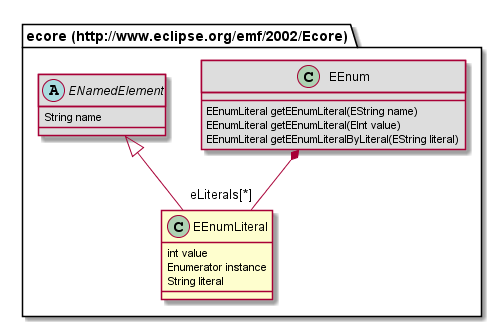

The diagram above was rendered by PlantUML. Its source (embedded in the PNG):
@startuml
class "ecore (http://www.eclipse.org/emf/2002/Ecore).EEnumLiteral" [[#router/doc-content/687474703a2f2f7777772e65636c697073652e6f72672f656d662f323030322f45636f7265/EEnumLiteral.html]] {
	int value
	Enumerator instance
	String literal
}
class "ecore (http://www.eclipse.org/emf/2002/Ecore).EEnum" [[#router/doc-content/687474703a2f2f7777772e65636c697073652e6f72672f656d662f323030322f45636f7265/EEnum.html]] #DDDDDD {
	EEnumLiteral getEEnumLiteral(EString name)
	EEnumLiteral getEEnumLiteral(EInt value)
	EEnumLiteral getEEnumLiteralByLiteral(EString literal)
}
abstract class "ecore (http://www.eclipse.org/emf/2002/Ecore).ENamedElement" [[#router/doc-content/687474703a2f2f7777772e65636c697073652e6f72672f656d662f323030322f45636f7265/ENamedElement.html]] #DDDDDD {
	String name
}
"ecore (http://www.eclipse.org/emf/2002/Ecore).ENamedElement" <|-- "ecore (http://www.eclipse.org/emf/2002/Ecore).EEnumLiteral"
"ecore (http://www.eclipse.org/emf/2002/Ecore).EEnum" *-- "eLiterals[*]" "ecore (http://www.eclipse.org/emf/2002/Ecore).EEnumLiteral"
@enduml